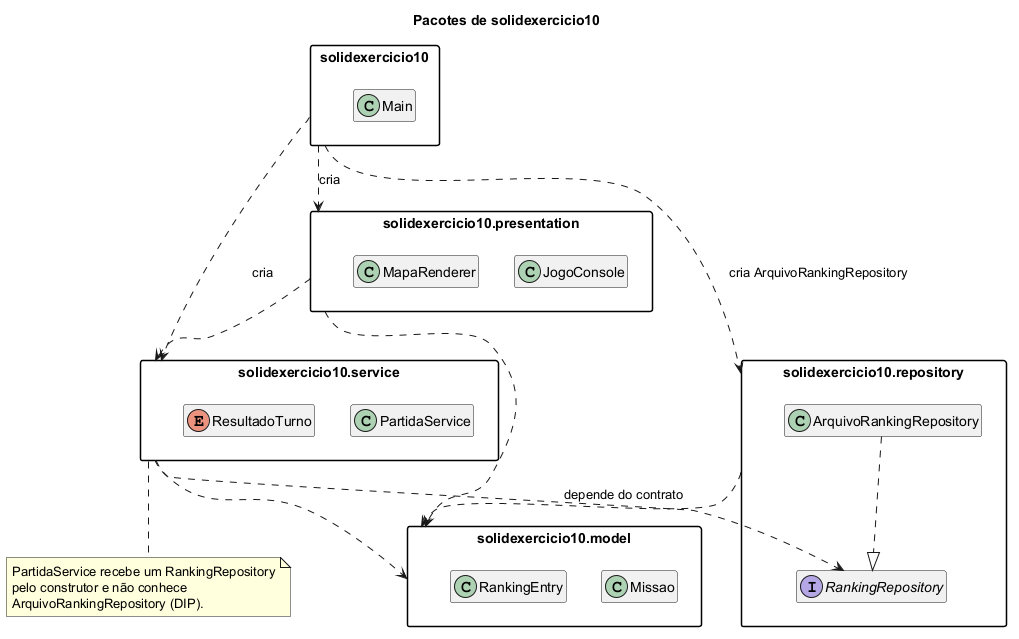

The diagram above was rendered by PlantUML. Its source (embedded in the PNG):
@startuml diagrama-pacotes
title Pacotes de solidexercicio10
skinparam packageStyle rectangle
hide empty members

package "solidexercicio10" as root {
  class Main
}

package "solidexercicio10.presentation" as presentation {
  class JogoConsole
  class MapaRenderer
}

package "solidexercicio10.service" as service {
  class PartidaService
  enum ResultadoTurno
}

package "solidexercicio10.repository" as repository {
  interface RankingRepository
  class ArquivoRankingRepository
}

package "solidexercicio10.model" as model {
  class Missao
  class RankingEntry
}

root ..> presentation : cria
root ..> service : cria
root ..> repository : cria ArquivoRankingRepository

presentation ..> service
presentation ..> model
service ..> model
service ..> RankingRepository : depende do contrato
ArquivoRankingRepository ..|> RankingRepository
repository ..> model

note bottom of service
  PartidaService recebe um RankingRepository
  pelo construtor e não conhece
  ArquivoRankingRepository (DIP).
end note
@enduml